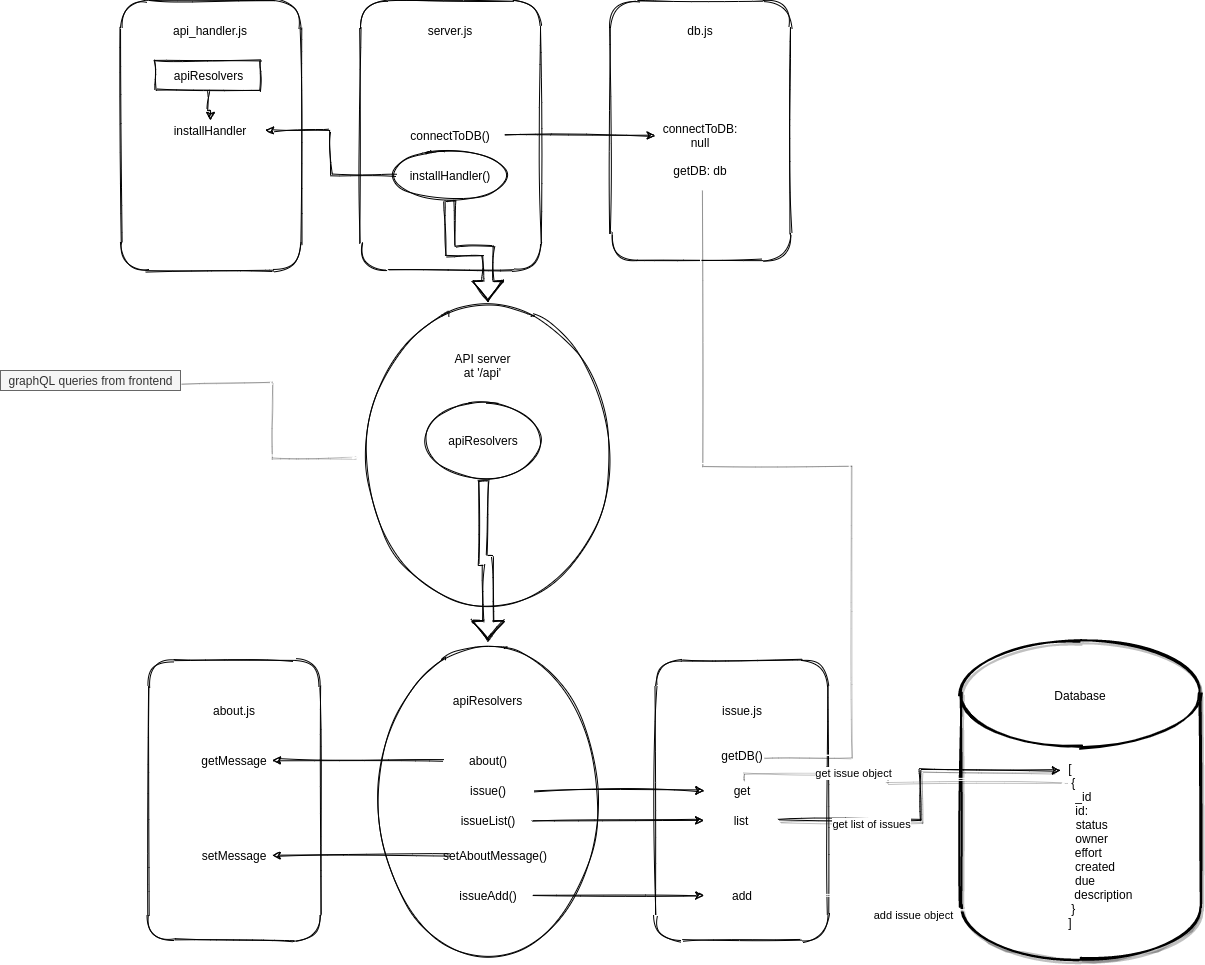

The diagram above was exported from draw.io. Its source (the exported page's mxGraphModel, read from the mxfile embedded in the PNG):
<mxGraphModel dx="760" dy="628" grid="1" gridSize="10" guides="1" tooltips="1" connect="1" arrows="1" fold="1" page="1" pageScale="1" pageWidth="827" pageHeight="1169" math="0" shadow="0">
  <root>
    <mxCell id="0" />
    <mxCell id="1" parent="0" />
    <mxCell id="2" value="" style="rounded=1;whiteSpace=wrap;html=1;sketch=1;fillStyle=solid;" parent="1" vertex="1">
      <mxGeometry x="360" y="10" width="180" height="270" as="geometry" />
    </mxCell>
    <mxCell id="3" value="server.js" style="text;html=1;strokeColor=none;fillColor=none;align=center;verticalAlign=middle;whiteSpace=wrap;rounded=0;sketch=1;" parent="1" vertex="1">
      <mxGeometry x="400" y="30" width="100" height="20" as="geometry" />
    </mxCell>
    <mxCell id="4" value="connectToDB()" style="text;html=1;strokeColor=none;fillColor=none;align=center;verticalAlign=middle;whiteSpace=wrap;rounded=0;sketch=1;" parent="1" vertex="1">
      <mxGeometry x="395" y="135" width="110" height="20" as="geometry" />
    </mxCell>
    <mxCell id="5" value="" style="rounded=1;whiteSpace=wrap;html=1;sketch=1;fillStyle=solid;" parent="1" vertex="1">
      <mxGeometry x="610" y="10" width="180" height="260" as="geometry" />
    </mxCell>
    <mxCell id="6" value="db.js" style="text;html=1;strokeColor=none;fillColor=none;align=center;verticalAlign=middle;whiteSpace=wrap;rounded=0;sketch=1;" parent="1" vertex="1">
      <mxGeometry x="645" y="30" width="110" height="20" as="geometry" />
    </mxCell>
    <mxCell id="7" value="connectToDB: null" style="text;html=1;strokeColor=none;fillColor=none;align=center;verticalAlign=middle;whiteSpace=wrap;rounded=0;sketch=1;" parent="1" vertex="1">
      <mxGeometry x="655" y="135" width="90" height="20" as="geometry" />
    </mxCell>
    <mxCell id="9" value="getDB: db" style="text;html=1;strokeColor=none;fillColor=none;align=center;verticalAlign=middle;whiteSpace=wrap;rounded=0;sketch=1;" parent="1" vertex="1">
      <mxGeometry x="645" y="170" width="110" height="20" as="geometry" />
    </mxCell>
    <mxCell id="10" value="" style="rounded=1;whiteSpace=wrap;html=1;sketch=1;fillStyle=solid;" parent="1" vertex="1">
      <mxGeometry x="120" y="10" width="180" height="270" as="geometry" />
    </mxCell>
    <mxCell id="11" value="api_handler.js" style="text;html=1;strokeColor=none;fillColor=none;align=center;verticalAlign=middle;whiteSpace=wrap;rounded=0;sketch=1;" parent="1" vertex="1">
      <mxGeometry x="160" y="30" width="100" height="20" as="geometry" />
    </mxCell>
    <mxCell id="13" value="installHandler" style="text;html=1;strokeColor=none;fillColor=none;align=center;verticalAlign=middle;whiteSpace=wrap;rounded=0;sketch=1;" parent="1" vertex="1">
      <mxGeometry x="155" y="130" width="110" height="20" as="geometry" />
    </mxCell>
    <mxCell id="26" style="edgeStyle=orthogonalEdgeStyle;rounded=0;orthogonalLoop=1;jettySize=auto;html=1;entryX=0;entryY=0.5;entryDx=0;entryDy=0;sketch=1;" parent="1" source="4" target="7" edge="1">
      <mxGeometry relative="1" as="geometry" />
    </mxCell>
    <mxCell id="27" style="edgeStyle=orthogonalEdgeStyle;rounded=0;orthogonalLoop=1;jettySize=auto;html=1;entryX=1;entryY=0.5;entryDx=0;entryDy=0;sketch=1;" parent="1" source="8" target="13" edge="1">
      <mxGeometry relative="1" as="geometry" />
    </mxCell>
    <mxCell id="32" style="edgeStyle=orthogonalEdgeStyle;shape=flexArrow;rounded=0;orthogonalLoop=1;jettySize=auto;html=1;entryX=0.5;entryY=0;entryDx=0;entryDy=0;endSize=6;sketch=1;" parent="1" source="28" target="30" edge="1">
      <mxGeometry relative="1" as="geometry" />
    </mxCell>
    <mxCell id="28" value="" style="ellipse;whiteSpace=wrap;html=1;sketch=1;" parent="1" vertex="1">
      <mxGeometry x="390" y="160" width="120" height="50" as="geometry" />
    </mxCell>
    <mxCell id="8" value="installHandler()" style="text;html=1;strokeColor=none;fillColor=none;align=center;verticalAlign=middle;whiteSpace=wrap;rounded=0;sketch=1;" parent="1" vertex="1">
      <mxGeometry x="395" y="175" width="110" height="20" as="geometry" />
    </mxCell>
    <mxCell id="30" value="" style="ellipse;whiteSpace=wrap;html=1;sketch=1;fillStyle=solid;" parent="1" vertex="1">
      <mxGeometry x="360" y="310" width="255" height="310" as="geometry" />
    </mxCell>
    <mxCell id="31" value="API server&lt;br&gt;at '/api'" style="text;html=1;strokeColor=none;fillColor=none;align=center;verticalAlign=middle;whiteSpace=wrap;rounded=0;sketch=1;" parent="1" vertex="1">
      <mxGeometry x="450" y="350" width="65" height="50" as="geometry" />
    </mxCell>
    <mxCell id="37" style="edgeStyle=orthogonalEdgeStyle;rounded=0;sketch=1;orthogonalLoop=1;jettySize=auto;html=1;endSize=6;" parent="1" source="36" target="13" edge="1">
      <mxGeometry relative="1" as="geometry" />
    </mxCell>
    <mxCell id="36" value="&lt;span&gt;apiResolvers&lt;/span&gt;" style="html=1;sketch=1;" parent="1" vertex="1">
      <mxGeometry x="155" y="70" width="105" height="30" as="geometry" />
    </mxCell>
    <mxCell id="42" value="apiResolvers" style="ellipse;whiteSpace=wrap;html=1;sketch=1;" parent="1" vertex="1">
      <mxGeometry x="422.5" y="410" width="120" height="80" as="geometry" />
    </mxCell>
    <mxCell id="44" value="" style="ellipse;whiteSpace=wrap;html=1;sketch=1;fillStyle=solid;" parent="1" vertex="1">
      <mxGeometry x="372.5" y="650" width="230" height="320" as="geometry" />
    </mxCell>
    <mxCell id="46" value="apiResolvers" style="text;html=1;strokeColor=none;fillColor=none;align=center;verticalAlign=middle;whiteSpace=wrap;rounded=0;" parent="1" vertex="1">
      <mxGeometry x="445" y="680" width="85" height="60" as="geometry" />
    </mxCell>
    <mxCell id="47" value="about()" style="text;html=1;strokeColor=none;fillColor=none;align=center;verticalAlign=middle;whiteSpace=wrap;rounded=0;" parent="1" vertex="1">
      <mxGeometry x="442.5" y="755" width="90" height="30" as="geometry" />
    </mxCell>
    <mxCell id="48" style="edgeStyle=orthogonalEdgeStyle;rounded=0;orthogonalLoop=1;jettySize=auto;html=1;entryX=0.5;entryY=0;entryDx=0;entryDy=0;shape=flexArrow;sketch=1;" parent="1" source="42" target="44" edge="1">
      <mxGeometry relative="1" as="geometry" />
    </mxCell>
    <mxCell id="49" value="issue()" style="text;html=1;strokeColor=none;fillColor=none;align=center;verticalAlign=middle;whiteSpace=wrap;rounded=0;" parent="1" vertex="1">
      <mxGeometry x="442.5" y="785" width="90" height="30" as="geometry" />
    </mxCell>
    <mxCell id="50" value="issueList()" style="text;html=1;strokeColor=none;fillColor=none;align=center;verticalAlign=middle;whiteSpace=wrap;rounded=0;" parent="1" vertex="1">
      <mxGeometry x="442.5" y="815" width="90" height="30" as="geometry" />
    </mxCell>
    <mxCell id="51" value="issueAdd()" style="text;html=1;strokeColor=none;fillColor=none;align=center;verticalAlign=middle;whiteSpace=wrap;rounded=0;" parent="1" vertex="1">
      <mxGeometry x="442.5" y="890" width="90" height="30" as="geometry" />
    </mxCell>
    <mxCell id="52" value="setAboutMessage()" style="text;html=1;strokeColor=none;fillColor=none;align=center;verticalAlign=middle;whiteSpace=wrap;rounded=0;" parent="1" vertex="1">
      <mxGeometry x="450" y="850" width="90" height="30" as="geometry" />
    </mxCell>
    <mxCell id="53" value="" style="rounded=1;whiteSpace=wrap;html=1;sketch=1;fillStyle=solid;" parent="1" vertex="1">
      <mxGeometry x="147.5" y="670" width="172.5" height="280" as="geometry" />
    </mxCell>
    <mxCell id="54" value="about.js" style="text;html=1;strokeColor=none;fillColor=none;align=center;verticalAlign=middle;whiteSpace=wrap;rounded=0;" parent="1" vertex="1">
      <mxGeometry x="214" y="710" width="40" height="20" as="geometry" />
    </mxCell>
    <mxCell id="55" value="getMessage" style="text;html=1;strokeColor=none;fillColor=none;align=center;verticalAlign=middle;whiteSpace=wrap;rounded=0;" parent="1" vertex="1">
      <mxGeometry x="196" y="757.5" width="76" height="25" as="geometry" />
    </mxCell>
    <mxCell id="56" value="setMessage" style="text;html=1;strokeColor=none;fillColor=none;align=center;verticalAlign=middle;whiteSpace=wrap;rounded=0;" parent="1" vertex="1">
      <mxGeometry x="195.75" y="852.5" width="76" height="25" as="geometry" />
    </mxCell>
    <mxCell id="57" value="" style="rounded=1;whiteSpace=wrap;html=1;sketch=1;fillStyle=solid;" parent="1" vertex="1">
      <mxGeometry x="655" y="670" width="172.5" height="280" as="geometry" />
    </mxCell>
    <mxCell id="58" value="issue.js" style="text;html=1;strokeColor=none;fillColor=none;align=center;verticalAlign=middle;whiteSpace=wrap;rounded=0;" parent="1" vertex="1">
      <mxGeometry x="721.5" y="710" width="40" height="20" as="geometry" />
    </mxCell>
    <mxCell id="59" value="get" style="text;html=1;strokeColor=none;fillColor=none;align=center;verticalAlign=middle;whiteSpace=wrap;rounded=0;" parent="1" vertex="1">
      <mxGeometry x="703.5" y="787.5" width="76" height="25" as="geometry" />
    </mxCell>
    <mxCell id="60" value="list" style="text;html=1;strokeColor=none;fillColor=none;align=center;verticalAlign=middle;whiteSpace=wrap;rounded=0;" parent="1" vertex="1">
      <mxGeometry x="703.25" y="817.5" width="76" height="25" as="geometry" />
    </mxCell>
    <mxCell id="61" value="add" style="text;html=1;strokeColor=none;fillColor=none;align=center;verticalAlign=middle;whiteSpace=wrap;rounded=0;" parent="1" vertex="1">
      <mxGeometry x="703.5" y="892.5" width="76" height="25" as="geometry" />
    </mxCell>
    <mxCell id="62" style="edgeStyle=orthogonalEdgeStyle;rounded=0;orthogonalLoop=1;jettySize=auto;html=1;sketch=1;" parent="1" source="47" target="55" edge="1">
      <mxGeometry relative="1" as="geometry" />
    </mxCell>
    <mxCell id="63" style="edgeStyle=orthogonalEdgeStyle;rounded=0;orthogonalLoop=1;jettySize=auto;html=1;entryX=1;entryY=0.5;entryDx=0;entryDy=0;sketch=1;" parent="1" source="52" target="56" edge="1">
      <mxGeometry relative="1" as="geometry" />
    </mxCell>
    <mxCell id="64" style="edgeStyle=orthogonalEdgeStyle;rounded=0;orthogonalLoop=1;jettySize=auto;html=1;entryX=0;entryY=0.5;entryDx=0;entryDy=0;sketch=1;" parent="1" source="49" target="59" edge="1">
      <mxGeometry relative="1" as="geometry" />
    </mxCell>
    <mxCell id="65" style="edgeStyle=orthogonalEdgeStyle;rounded=0;orthogonalLoop=1;jettySize=auto;html=1;sketch=1;" parent="1" source="50" target="60" edge="1">
      <mxGeometry relative="1" as="geometry" />
    </mxCell>
    <mxCell id="66" style="edgeStyle=orthogonalEdgeStyle;rounded=0;orthogonalLoop=1;jettySize=auto;html=1;sketch=1;" parent="1" source="51" target="61" edge="1">
      <mxGeometry relative="1" as="geometry" />
    </mxCell>
    <mxCell id="67" value="" style="strokeWidth=2;html=1;shape=mxgraph.flowchart.database;whiteSpace=wrap;sketch=1;shadow=1;fillStyle=solid;" parent="1" vertex="1">
      <mxGeometry x="960" y="650" width="240" height="319.25" as="geometry" />
    </mxCell>
    <mxCell id="68" value="Database" style="text;html=1;strokeColor=none;fillColor=none;align=center;verticalAlign=middle;whiteSpace=wrap;rounded=0;" parent="1" vertex="1">
      <mxGeometry x="1030" y="680" width="100" height="50" as="geometry" />
    </mxCell>
    <mxCell id="69" value="[&lt;br&gt;&amp;nbsp; {&lt;br&gt;&amp;nbsp; &amp;nbsp; &amp;nbsp; &amp;nbsp; _id&lt;br&gt;&amp;nbsp; &amp;nbsp; &amp;nbsp; &amp;nbsp;id:&lt;br&gt;&amp;nbsp; &amp;nbsp; &amp;nbsp; &amp;nbsp; &amp;nbsp; &amp;nbsp; &amp;nbsp;status&lt;br&gt;&amp;nbsp; &amp;nbsp; &amp;nbsp; &amp;nbsp; &amp;nbsp; &amp;nbsp; &amp;nbsp; owner&amp;nbsp;&lt;br&gt;&amp;nbsp; &amp;nbsp; &amp;nbsp; &amp;nbsp; &amp;nbsp; &amp;nbsp;effort&lt;br&gt;&amp;nbsp; &amp;nbsp; &amp;nbsp; &amp;nbsp; &amp;nbsp; &amp;nbsp; &amp;nbsp; &amp;nbsp;created&lt;br&gt;&amp;nbsp; &amp;nbsp; &amp;nbsp; &amp;nbsp; &amp;nbsp;due&lt;br&gt;&amp;nbsp; &amp;nbsp; &amp;nbsp; &amp;nbsp; &amp;nbsp; &amp;nbsp; &amp;nbsp; &amp;nbsp; &amp;nbsp; &amp;nbsp; description&lt;br&gt;&amp;nbsp; }&lt;br&gt;]" style="text;html=1;strokeColor=none;fillColor=none;align=center;verticalAlign=middle;whiteSpace=wrap;rounded=0;" parent="1" vertex="1">
      <mxGeometry x="990" y="770" width="160" height="170" as="geometry" />
    </mxCell>
    <mxCell id="72" style="edgeStyle=orthogonalEdgeStyle;rounded=0;orthogonalLoop=1;jettySize=auto;html=1;entryX=0.5;entryY=0.118;entryDx=0;entryDy=0;entryPerimeter=0;strokeColor=#FFFFFF;sketch=1;fillColor=#f5f5f5;shadow=1;" edge="1" parent="1" source="59" target="69">
      <mxGeometry relative="1" as="geometry">
        <Array as="points">
          <mxPoint x="741" y="780" />
          <mxPoint x="885" y="780" />
          <mxPoint x="885" y="790" />
        </Array>
      </mxGeometry>
    </mxCell>
    <mxCell id="76" value="get issue object" style="edgeLabel;html=1;align=center;verticalAlign=middle;resizable=0;points=[];" vertex="1" connectable="0" parent="72">
      <mxGeometry x="-0.3147" y="-2" relative="1" as="geometry">
        <mxPoint as="offset" />
      </mxGeometry>
    </mxCell>
    <mxCell id="73" style="edgeStyle=orthogonalEdgeStyle;rounded=0;orthogonalLoop=1;jettySize=auto;html=1;entryX=0.5;entryY=0.882;entryDx=0;entryDy=0;entryPerimeter=0;strokeColor=#FFFFFF;sketch=1;" edge="1" parent="1" source="61" target="69">
      <mxGeometry relative="1" as="geometry" />
    </mxCell>
    <mxCell id="77" value="add issue object&lt;br&gt;" style="edgeLabel;html=1;align=center;verticalAlign=middle;resizable=0;points=[];" vertex="1" connectable="0" parent="73">
      <mxGeometry x="-0.0282" y="-4" relative="1" as="geometry">
        <mxPoint as="offset" />
      </mxGeometry>
    </mxCell>
    <mxCell id="70" style="edgeStyle=orthogonalEdgeStyle;rounded=0;orthogonalLoop=1;jettySize=auto;html=1;entryX=0.438;entryY=0.059;entryDx=0;entryDy=0;entryPerimeter=0;labelPosition=center;verticalLabelPosition=middle;align=center;verticalAlign=middle;sketch=1;shadow=1;" edge="1" parent="1" source="60" target="69">
      <mxGeometry relative="1" as="geometry">
        <mxPoint x="930" y="855" as="targetPoint" />
        <Array as="points">
          <mxPoint x="920" y="830" />
          <mxPoint x="920" y="780" />
        </Array>
      </mxGeometry>
    </mxCell>
    <mxCell id="75" value="get list of issues" style="edgeLabel;html=1;align=center;verticalAlign=middle;resizable=0;points=[];" vertex="1" connectable="0" parent="70">
      <mxGeometry x="-0.4514" y="-3" relative="1" as="geometry">
        <mxPoint as="offset" />
      </mxGeometry>
    </mxCell>
    <mxCell id="81" style="edgeStyle=orthogonalEdgeStyle;rounded=0;sketch=1;orthogonalLoop=1;jettySize=auto;html=1;entryX=0.5;entryY=1;entryDx=0;entryDy=0;shadow=1;strokeColor=#FFFFFF;" edge="1" parent="1" source="80" target="9">
      <mxGeometry relative="1" as="geometry">
        <Array as="points">
          <mxPoint x="850" y="765" />
          <mxPoint x="850" y="473" />
          <mxPoint x="700" y="473" />
        </Array>
      </mxGeometry>
    </mxCell>
    <mxCell id="80" value="getDB()" style="text;html=1;strokeColor=none;fillColor=none;align=center;verticalAlign=middle;whiteSpace=wrap;rounded=0;shadow=1;sketch=1;" vertex="1" parent="1">
      <mxGeometry x="722" y="755" width="40" height="20" as="geometry" />
    </mxCell>
    <mxCell id="85" style="edgeStyle=orthogonalEdgeStyle;rounded=0;sketch=1;orthogonalLoop=1;jettySize=auto;html=1;entryX=0;entryY=0.5;entryDx=0;entryDy=0;shadow=1;strokeColor=#FFFFFF;" edge="1" parent="1" source="84" target="30">
      <mxGeometry relative="1" as="geometry" />
    </mxCell>
    <mxCell id="84" value="graphQL queries from frontend&lt;br&gt;" style="text;html=1;align=center;verticalAlign=middle;resizable=0;points=[];autosize=1;fillColor=#f5f5f5;strokeColor=#666666;fontColor=#333333;" vertex="1" parent="1">
      <mxGeometry y="380" width="180" height="20" as="geometry" />
    </mxCell>
  </root>
</mxGraphModel>